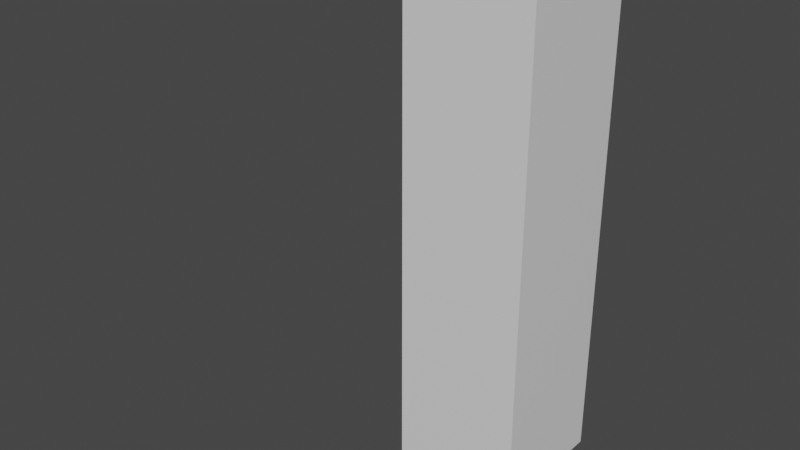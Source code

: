 # Source: example4.blend  (saved by Blender 4.3.34; exported with 4.5.12 LTS)
import bpy
from mathutils import Matrix  # noqa: F401  (used for matrix-valued properties, if any)

bpy.ops.wm.read_factory_settings(use_empty=True)
scene = bpy.context.scene
scene.name = 'Scene'

# ---- collections
col_collection = bpy.data.collections.new('Collection'); scene.collection.children.link(col_collection)

# ---- materials (node trees are filled in below, after node groups)
mat_material = bpy.data.materials.new('Material')
mat_material.alpha_threshold = 0.0
mat_material.use_transparent_shadow = False
mat_material.line_color = (0.0, 0.0, 0.0, 1.0)

# ---- material node trees
mat_material.use_nodes = True; mat_material.node_tree.nodes.clear()
_N = mat_material.node_tree.nodes; _L = mat_material.node_tree.links
n0 = _N.new('ShaderNodeOutputMaterial'); n0.name = 'Material Output'; n0.location = (300, 300)
n1 = _N.new('ShaderNodeBsdfPrincipled'); n1.name = 'Principled BSDF'; n1.location = (10, 300)
n1.distribution = 'GGX'
n1.subsurface_method = 'BURLEY'
n1.inputs[2].default_value = 0.4
n1.inputs[3].default_value = 1.45
n1.inputs[27].default_value = (0.0, 0.0, 0.0, 1.0)
n1.inputs[28].default_value = 1.0
_L.new(n1.outputs[0], n0.inputs[0])
n0.is_active_output = True

# ---- world
world_world = bpy.data.worlds.new('World'); scene.world = world_world
world_world.use_nodes = True; world_world.node_tree.nodes.clear()
_N = world_world.node_tree.nodes; _L = world_world.node_tree.links
n0 = _N.new('ShaderNodeOutputWorld'); n0.name = 'World Output'; n0.location = (300, 300)
n1 = _N.new('ShaderNodeBackground'); n1.name = 'Background'; n1.location = (10, 300)
n1.inputs[0].default_value = (0.05088, 0.05088, 0.05088, 1.0)
_L.new(n1.outputs[0], n0.inputs[0])
n0.is_active_output = True
world_world.color = (0.05088, 0.05088, 0.05088)
world_world.use_sun_shadow = False
world_world.sun_shadow_jitter_overblur = 0.0

# ---- meshes
me_cube = bpy.data.meshes.new('Cube')
me_cube.from_pydata([(1.0, 1.0, 8.0), (1.0, 1.0, 0.0), (1.0, -1.0, 8.0), (1.0, -1.0, 0.0), (-1.0, 1.0, 8.0), (-1.0, 1.0, 0.0), (-1.0, -1.0, 8.0), (-1.0, -1.0, 0.0), (1.0, 1.0, 7.385), (1.0, 1.0, 6.769), (1.0, 1.0, 6.154), (1.0, 1.0, 5.538), (1.0, 1.0, 4.923), (1.0, 1.0, 4.308), (1.0, 1.0, 3.692), (1.0, 1.0, 3.077), (1.0, 1.0, 2.462), (1.0, 1.0, 1.846), (1.0, 1.0, 1.231), (1.0, 1.0, 0.6154), (-1.0, -1.0, 0.6154), (-1.0, -1.0, 1.231), (-1.0, -1.0, 1.846), (-1.0, -1.0, 2.462), (-1.0, -1.0, 3.077), (-1.0, -1.0, 3.692), (-1.0, -1.0, 4.308), (-1.0, -1.0, 4.923), (-1.0, -1.0, 5.538), (-1.0, -1.0, 6.154), (-1.0, -1.0, 6.769), (-1.0, -1.0, 7.385), (1.0, -1.0, 7.385), (1.0, -1.0, 6.769), (1.0, -1.0, 6.154), (1.0, -1.0, 5.538), (1.0, -1.0, 4.923), (1.0, -1.0, 4.308), (1.0, -1.0, 3.692), (1.0, -1.0, 3.077), (1.0, -1.0, 2.462), (1.0, -1.0, 1.846), (1.0, -1.0, 1.231), (1.0, -1.0, 0.6154), (-1.0, 1.0, 7.385), (-1.0, 1.0, 6.769), (-1.0, 1.0, 6.154), (-1.0, 1.0, 5.538), (-1.0, 1.0, 4.923), (-1.0, 1.0, 4.308), (-1.0, 1.0, 3.692), (-1.0, 1.0, 3.077), (-1.0, 1.0, 2.462), (-1.0, 1.0, 1.846), (-1.0, 1.0, 1.231), (-1.0, 1.0, 0.6154)], [], [(0, 2, 6, 4), (32, 31, 6, 2), (31, 44, 4, 6), (5, 7, 3, 1), (8, 32, 2, 0), (44, 8, 0, 4), (5, 1, 19, 55), (55, 19, 18, 54), (54, 18, 17, 53), (53, 17, 16, 52), (52, 16, 15, 51), (51, 15, 14, 50), (50, 14, 13, 49), (49, 13, 12, 48), (48, 12, 11, 47), (47, 11, 10, 46), (46, 10, 9, 45), (45, 9, 8, 44), (1, 3, 43, 19), (19, 43, 42, 18), (18, 42, 41, 17), (17, 41, 40, 16), (16, 40, 39, 15), (15, 39, 38, 14), (14, 38, 37, 13), (13, 37, 36, 12), (12, 36, 35, 11), (11, 35, 34, 10), (10, 34, 33, 9), (9, 33, 32, 8), (7, 5, 55, 20), (20, 55, 54, 21), (21, 54, 53, 22), (22, 53, 52, 23), (23, 52, 51, 24), (24, 51, 50, 25), (25, 50, 49, 26), (26, 49, 48, 27), (27, 48, 47, 28), (28, 47, 46, 29), (29, 46, 45, 30), (30, 45, 44, 31), (3, 7, 20, 43), (43, 20, 21, 42), (42, 21, 22, 41), (41, 22, 23, 40), (40, 23, 24, 39), (39, 24, 25, 38), (38, 25, 26, 37), (37, 26, 27, 36), (36, 27, 28, 35), (35, 28, 29, 34), (34, 29, 30, 33), (33, 30, 31, 32)])
_uv = me_cube.uv_layers.new(name='UVMap')
_uv.uv.foreach_set('vector', [0.625, 0.5, 0.625, 0.75, 0.875, 0.75, 0.875, 0.5, 0.6058, 0.75, 0.6058, 1.0, 0.625, 1.0, 0.625, 0.75, 0.6058, 0.0, 0.6058, 0.25, 0.625, 0.25, 0.625, 0.0, 0.125, 0.5, 0.125, 0.75, 0.375, 0.75, 0.375, 0.5, 0.6058, 0.5, 0.6058, 0.75, 0.625, 0.75, 0.625, 0.5, 0.6058, 0.25, 0.6058, 0.5, 0.625, 0.5, 0.625, 0.25, 0.375, 0.25, 0.375, 0.5, 0.3942, 0.5, 0.3942, 0.25, 0.3942, 0.25, 0.3942, 0.5, 0.4135, 0.5, 0.4135, 0.25, 0.4135, 0.25, 0.4135, 0.5, 0.4327, 0.5, 0.4327, 0.25, 0.4327, 0.25, 0.4327, 0.5, 0.4519, 0.5, 0.4519, 0.25, 0.4519, 0.25, 0.4519, 0.5, 0.4712, 0.5, 0.4712, 0.25, 0.4712, 0.25, 0.4712, 0.5, 0.4904, 0.5, 0.4904, 0.25, 0.4904, 0.25, 0.4904, 0.5, 0.5096, 0.5, 0.5096, 0.25, 0.5096, 0.25, 0.5096, 0.5, 0.5288, 0.5, 0.5288, 0.25, 0.5288, 0.25, 0.5288, 0.5, 0.5481, 0.5, 0.5481, 0.25, 0.5481, 0.25, 0.5481, 0.5, 0.5673, 0.5, 0.5673, 0.25, 0.5673, 0.25, 0.5673, 0.5, 0.5865, 0.5, 0.5865, 0.25, 0.5865, 0.25, 0.5865, 0.5, 0.6058, 0.5, 0.6058, 0.25, 0.375, 0.5, 0.375, 0.75, 0.3942, 0.75, 0.3942, 0.5, 0.3942, 0.5, 0.3942, 0.75, 0.4135, 0.75, 0.4135, 0.5, 0.4135, 0.5, 0.4135, 0.75, 0.4327, 0.75, 0.4327, 0.5, 0.4327, 0.5, 0.4327, 0.75, 0.4519, 0.75, 0.4519, 0.5, 0.4519, 0.5, 0.4519, 0.75, 0.4712, 0.75, 0.4712, 0.5, 0.4712, 0.5, 0.4712, 0.75, 0.4904, 0.75, 0.4904, 0.5, 0.4904, 0.5, 0.4904, 0.75, 0.5096, 0.75, 0.5096, 0.5, 0.5096, 0.5, 0.5096, 0.75, 0.5288, 0.75, 0.5288, 0.5, 0.5288, 0.5, 0.5288, 0.75, 0.5481, 0.75, 0.5481, 0.5, 0.5481, 0.5, 0.5481, 0.75, 0.5673, 0.75, 0.5673, 0.5, 0.5673, 0.5, 0.5673, 0.75, 0.5865, 0.75, 0.5865, 0.5, 0.5865, 0.5, 0.5865, 0.75, 0.6058, 0.75, 0.6058, 0.5, 0.375, 0.0, 0.375, 0.25, 0.3942, 0.25, 0.3942, 0.0, 0.3942, 0.0, 0.3942, 0.25, 0.4135, 0.25, 0.4135, 0.0, 0.4135, 0.0, 0.4135, 0.25, 0.4327, 0.25, 0.4327, 0.0, 0.4327, 0.0, 0.4327, 0.25, 0.4519, 0.25, 0.4519, 0.0, 0.4519, 0.0, 0.4519, 0.25, 0.4712, 0.25, 0.4712, 0.0, 0.4712, 0.0, 0.4712, 0.25, 0.4904, 0.25, 0.4904, 0.0, 0.4904, 0.0, 0.4904, 0.25, 0.5096, 0.25, 0.5096, 0.0, 0.5096, 0.0, 0.5096, 0.25, 0.5288, 0.25, 0.5288, 0.0, 0.5288, 0.0, 0.5288, 0.25, 0.5481, 0.25, 0.5481, 0.0, 0.5481, 0.0, 0.5481, 0.25, 0.5673, 0.25, 0.5673, 0.0, 0.5673, 0.0, 0.5673, 0.25, 0.5865, 0.25, 0.5865, 0.0, 0.5865, 0.0, 0.5865, 0.25, 0.6058, 0.25, 0.6058, 0.0, 0.375, 0.75, 0.375, 1.0, 0.3942, 1.0, 0.3942, 0.75, 0.3942, 0.75, 0.3942, 1.0, 0.4135, 1.0, 0.4135, 0.75, 0.4135, 0.75, 0.4135, 1.0, 0.4327, 1.0, 0.4327, 0.75, 0.4327, 0.75, 0.4327, 1.0, 0.4519, 1.0, 0.4519, 0.75, 0.4519, 0.75, 0.4519, 1.0, 0.4712, 1.0, 0.4712, 0.75, 0.4712, 0.75, 0.4712, 1.0, 0.4904, 1.0, 0.4904, 0.75, 0.4904, 0.75, 0.4904, 1.0, 0.5096, 1.0, 0.5096, 0.75, 0.5096, 0.75, 0.5096, 1.0, 0.5288, 1.0, 0.5288, 0.75, 0.5288, 0.75, 0.5288, 1.0, 0.5481, 1.0, 0.5481, 0.75, 0.5481, 0.75, 0.5481, 1.0, 0.5673, 1.0, 0.5673, 0.75, 0.5673, 0.75, 0.5673, 1.0, 0.5865, 1.0, 0.5865, 0.75, 0.5865, 0.75, 0.5865, 1.0, 0.6058, 1.0, 0.6058, 0.75])
me_cube.materials.append(mat_material)
me_cube.use_remesh_preserve_volume = False
me_cube.use_remesh_preserve_attributes = False
me_cube.use_mirror_vertex_groups = False
me_cube.update()
arm_armature = bpy.data.armatures.new('Armature')  # bones are not reproduced

# ---- objects
ob_cube = bpy.data.objects.new('Cube', me_cube)
ob_armature = bpy.data.objects.new('Armature', arm_armature)

# ---- transforms, parenting, visibility, modifiers, constraints
ob_cube.parent = ob_armature
ob_cube.location = (0.0, 0.0, 0.0)
ob_cube.rotation_mode = 'QUATERNION'
ob_cube.rotation_quaternion = (1.0, 0.0, 0.0, 0.0)
ob_cube.lock_rotations_4d = False
ob_cube.empty_display_type = 'ARROWS'
ob_cube.lineart.crease_threshold = 0.0
_vg = ob_cube.vertex_groups.new(name='Bone')
for _i, _w in zip([1, 3, 5, 7, 11, 12, 13, 14, 15, 16, 17, 18, 19, 20, 21, 22, 23, 24, 25, 26, 27, 28, 35, 36, 37, 38, 39, 40, 41, 42, 43, 47, 48, 49, 50, 51, 52, 53, 54, 55], [0.9975, 0.9973, 0.9973, 0.9975, 0.05542, 0.129, 0.3004, 0.6996, 0.871, 0.9446, 0.9762, 0.9897, 0.9953, 0.9953, 0.9897, 0.9762, 0.9446, 0.871, 0.6996, 0.3004, 0.129, 0.05542, 0.05542, 0.129, 0.3004, 0.6996, 0.871, 0.9446, 0.9761, 0.9896, 0.9953, 0.05542, 0.129, 0.3004, 0.6996, 0.871, 0.9446, 0.9761, 0.9896, 0.9953]): _vg.add([_i], _w, 'REPLACE')
_vg = ob_cube.vertex_groups.new(name='Bone.001')
for _i, _w in zip([0, 2, 4, 6, 8, 9, 10, 11, 12, 13, 14, 15, 16, 23, 24, 25, 26, 27, 28, 29, 30, 31, 32, 33, 34, 35, 36, 37, 38, 39, 40, 44, 45, 46, 47, 48, 49, 50, 51, 52], [0.9973, 0.9975, 0.9975, 0.9973, 0.9953, 0.9896, 0.9761, 0.9446, 0.871, 0.6996, 0.3004, 0.129, 0.05542, 0.05542, 0.1287, 0.02535, 0.01536, 0.0643, 0.1042, 0.9761, 0.9896, 0.9953, 0.9953, 0.9897, 0.9762, 0.9446, 0.1015, 0.01474, 0.1744, 0.129, 0.05542, 0.9953, 0.9897, 0.9762, 0.9446, 0.871, 0.6996, 0.3004, 0.129, 0.05542]): _vg.add([_i], _w, 'REPLACE')
_m = ob_cube.modifiers.new('Armature', 'ARMATURE')
_m.object = ob_armature
ob_armature.location = (0.0, 0.0, 0.0)
ob_armature.rotation_mode = 'QUATERNION'
ob_armature.rotation_quaternion = (1.0, 0.0, 0.0, 0.0)
ob_armature.show_in_front = True
ob_armature.lineart.crease_threshold = 0.0

# ---- collection membership
col_collection.objects.link(ob_cube)
col_collection.objects.link(ob_armature)

# ---- scene / render settings (as saved in the file)
scene.frame_start = 1; scene.frame_end = 23; scene.frame_set(24)
scene.render.engine = 'BLENDER_EEVEE_NEXT'
scene.cycles.use_denoising = False
scene.cycles.samples = 128
scene.cycles.sampling_pattern = 'TABULATED_SOBOL'
scene.cycles.use_adaptive_sampling = False
scene.cycles.use_light_tree = False
scene.view_settings.view_transform = 'Filmic'
bpy.context.view_layer.update()

# ---- added for rendering (the .blend has no active camera and no usable light): camera, sun
cam_auto = bpy.data.cameras.new('AutoCamera')
cam_auto.lens = 50.0
cam_auto.sensor_width = 36.0
cam_auto.clip_end = 1000.0
ob_auto_camera = bpy.data.objects.new('AutoCamera', cam_auto)
scene.collection.objects.link(ob_auto_camera)
ob_auto_camera.location = (7.80662, -11.6181, 11.0304)
ob_auto_camera.rotation_euler = (1.09748, -7.21219e-08, 0.694738)
scene.camera = ob_auto_camera
light_auto_sun = bpy.data.lights.new('AutoSun', 'SUN')
light_auto_sun.energy = 3.0
light_auto_sun.angle = 0.0523599
ob_auto_sun = bpy.data.objects.new('AutoSun', light_auto_sun)
scene.collection.objects.link(ob_auto_sun)
ob_auto_sun.rotation_euler = (0.872665, 0.174533, 0.523599)
bpy.context.view_layer.update()
